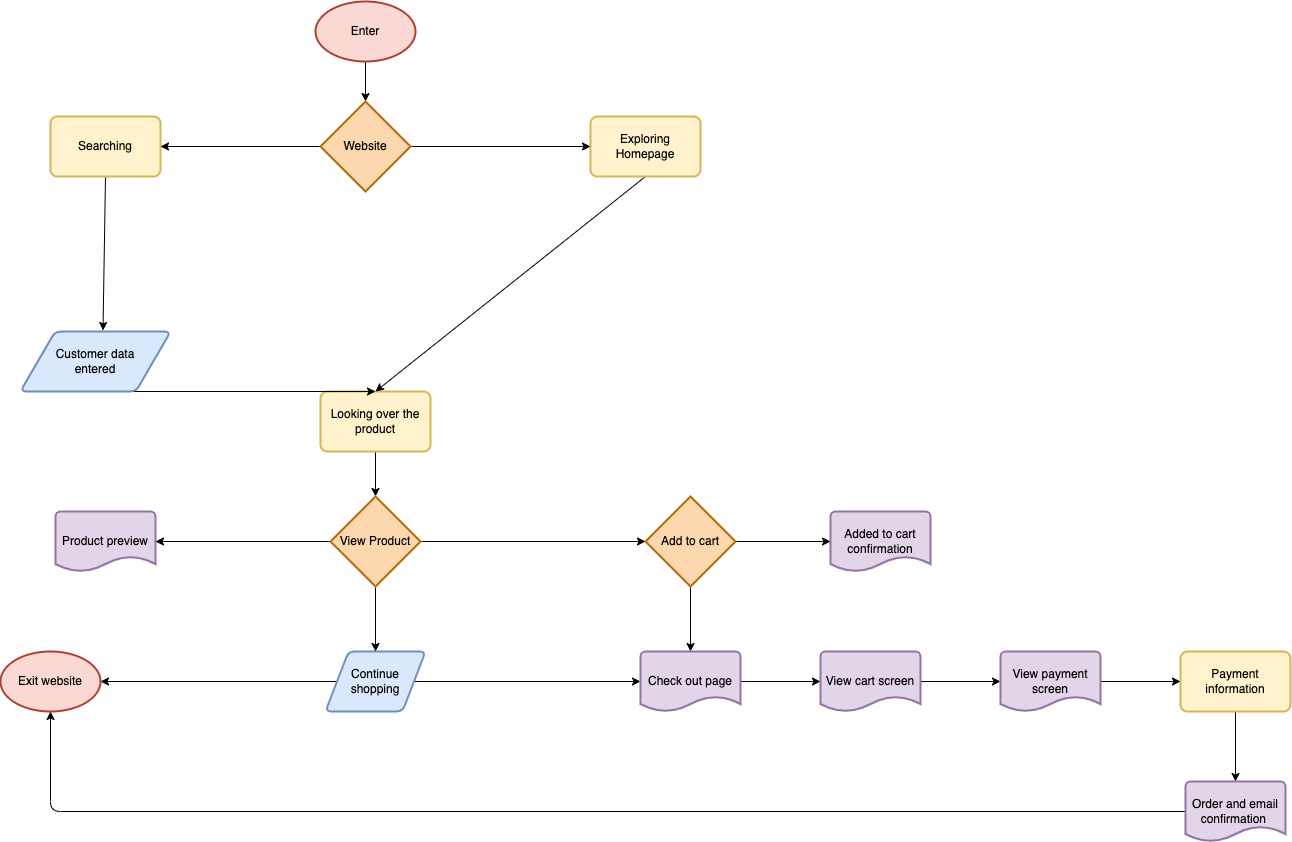

The diagram above was exported from draw.io. Its source (the exported page's mxGraphModel, read from the mxfile embedded in the PNG):
<mxGraphModel dx="1831" dy="2031" grid="1" gridSize="10" guides="1" tooltips="1" connect="1" arrows="1" fold="1" page="1" pageScale="1" pageWidth="1600" pageHeight="900" math="0" shadow="0">
  <root>
    <mxCell id="0" />
    <mxCell id="1" parent="0" />
    <mxCell id="74" style="edgeStyle=none;html=1;exitX=0.5;exitY=1;exitDx=0;exitDy=0;exitPerimeter=0;fontColor=#000000;" edge="1" parent="1" source="13" target="73">
      <mxGeometry relative="1" as="geometry" />
    </mxCell>
    <mxCell id="13" value="&lt;font color=&quot;#000000&quot;&gt;Enter&lt;/font&gt;" style="strokeWidth=2;html=1;shape=mxgraph.flowchart.start_1;whiteSpace=wrap;fillColor=#fad9d5;strokeColor=#ae4132;" vertex="1" parent="1">
      <mxGeometry x="525" y="-870" width="100" height="60" as="geometry" />
    </mxCell>
    <mxCell id="83" style="edgeStyle=none;html=1;exitX=0.5;exitY=1;exitDx=0;exitDy=0;fontColor=#000000;" edge="1" parent="1" source="27" target="82">
      <mxGeometry relative="1" as="geometry" />
    </mxCell>
    <mxCell id="27" value="&lt;font color=&quot;#000000&quot;&gt;Looking over the product&lt;/font&gt;" style="rounded=1;whiteSpace=wrap;html=1;absoluteArcSize=1;arcSize=14;strokeWidth=2;fillColor=#fff2cc;strokeColor=#d6b656;" vertex="1" parent="1">
      <mxGeometry x="530" y="-480" width="110" height="60" as="geometry" />
    </mxCell>
    <mxCell id="35" style="edgeStyle=none;html=1;exitX=0.5;exitY=1;exitDx=0;exitDy=0;entryX=0.5;entryY=0;entryDx=0;entryDy=0;fontColor=#000000;" edge="1" parent="1" source="72" target="27">
      <mxGeometry relative="1" as="geometry">
        <mxPoint x="755" y="-630" as="sourcePoint" />
      </mxGeometry>
    </mxCell>
    <mxCell id="38" value="&lt;font color=&quot;#000000&quot;&gt;Added to cart confirmation&lt;/font&gt;" style="strokeWidth=2;html=1;shape=mxgraph.flowchart.document2;whiteSpace=wrap;size=0.25;fillColor=#e1d5e7;strokeColor=#9673a6;" vertex="1" parent="1">
      <mxGeometry x="1040" y="-360" width="100" height="60" as="geometry" />
    </mxCell>
    <mxCell id="55" style="edgeStyle=none;html=1;exitX=0;exitY=0.5;exitDx=0;exitDy=0;entryX=1;entryY=0.5;entryDx=0;entryDy=0;entryPerimeter=0;fontColor=#000000;" edge="1" parent="1" source="42" target="53">
      <mxGeometry relative="1" as="geometry" />
    </mxCell>
    <mxCell id="92" style="edgeStyle=none;html=1;exitX=1;exitY=0.5;exitDx=0;exitDy=0;entryX=0;entryY=0.5;entryDx=0;entryDy=0;entryPerimeter=0;fontColor=#000000;" edge="1" parent="1" source="42" target="68">
      <mxGeometry relative="1" as="geometry" />
    </mxCell>
    <mxCell id="42" value="&lt;font color=&quot;#000000&quot;&gt;Continue&lt;br&gt;shopping&lt;/font&gt;" style="shape=parallelogram;html=1;strokeWidth=2;perimeter=parallelogramPerimeter;whiteSpace=wrap;rounded=1;arcSize=12;size=0.23;labelBackgroundColor=none;fillColor=#dae8fc;strokeColor=#6c8ebf;" vertex="1" parent="1">
      <mxGeometry x="535" y="-220" width="100" height="60" as="geometry" />
    </mxCell>
    <mxCell id="53" value="&lt;font color=&quot;#000000&quot;&gt;Exit website&lt;/font&gt;" style="strokeWidth=2;html=1;shape=mxgraph.flowchart.start_1;whiteSpace=wrap;fillColor=#fad9d5;strokeColor=#ae4132;" vertex="1" parent="1">
      <mxGeometry x="210" y="-220" width="100" height="60" as="geometry" />
    </mxCell>
    <mxCell id="99" style="edgeStyle=none;html=1;exitX=0.5;exitY=1;exitDx=0;exitDy=0;fontColor=#000000;" edge="1" parent="1" source="62" target="64">
      <mxGeometry relative="1" as="geometry" />
    </mxCell>
    <mxCell id="62" value="&lt;font color=&quot;#000000&quot;&gt;Payment information&lt;/font&gt;" style="rounded=1;whiteSpace=wrap;html=1;absoluteArcSize=1;arcSize=14;strokeWidth=2;fillColor=#fff2cc;strokeColor=#d6b656;" vertex="1" parent="1">
      <mxGeometry x="1390" y="-220" width="110" height="60" as="geometry" />
    </mxCell>
    <mxCell id="100" style="edgeStyle=none;html=1;exitX=0;exitY=0.5;exitDx=0;exitDy=0;exitPerimeter=0;fontColor=#000000;entryX=0.5;entryY=1;entryDx=0;entryDy=0;entryPerimeter=0;" edge="1" parent="1" source="64" target="53">
      <mxGeometry relative="1" as="geometry">
        <mxPoint x="247.33333333333334" y="-70" as="targetPoint" />
        <Array as="points">
          <mxPoint x="260" y="-60" />
        </Array>
      </mxGeometry>
    </mxCell>
    <mxCell id="64" value="&lt;font color=&quot;#000000&quot;&gt;Order and email confirmation&amp;nbsp;&lt;/font&gt;" style="strokeWidth=2;html=1;shape=mxgraph.flowchart.document2;whiteSpace=wrap;size=0.25;fillColor=#e1d5e7;strokeColor=#9673a6;" vertex="1" parent="1">
      <mxGeometry x="1395" y="-90" width="100" height="60" as="geometry" />
    </mxCell>
    <mxCell id="65" value="&lt;font color=&quot;#000000&quot;&gt;Product preview&lt;/font&gt;" style="strokeWidth=2;html=1;shape=mxgraph.flowchart.document2;whiteSpace=wrap;size=0.25;fillColor=#e1d5e7;strokeColor=#9673a6;" vertex="1" parent="1">
      <mxGeometry x="265" y="-360" width="100" height="60" as="geometry" />
    </mxCell>
    <mxCell id="67" style="edgeStyle=none;html=1;exitX=0.5;exitY=1;exitDx=0;exitDy=0;exitPerimeter=0;entryX=0.5;entryY=0;entryDx=0;entryDy=0;entryPerimeter=0;fontColor=#000000;" edge="1" parent="1" source="66" target="68">
      <mxGeometry relative="1" as="geometry">
        <mxPoint x="920" y="-140" as="targetPoint" />
      </mxGeometry>
    </mxCell>
    <mxCell id="75" style="edgeStyle=none;html=1;exitX=1;exitY=0.5;exitDx=0;exitDy=0;exitPerimeter=0;entryX=0;entryY=0.5;entryDx=0;entryDy=0;entryPerimeter=0;fontColor=#000000;" edge="1" parent="1" source="66" target="38">
      <mxGeometry relative="1" as="geometry" />
    </mxCell>
    <mxCell id="66" value="&lt;font color=&quot;#000000&quot;&gt;Add to cart&lt;/font&gt;" style="strokeWidth=2;html=1;shape=mxgraph.flowchart.decision;whiteSpace=wrap;fillColor=#fad7ac;strokeColor=#b46504;" vertex="1" parent="1">
      <mxGeometry x="855" y="-375" width="90" height="90" as="geometry" />
    </mxCell>
    <mxCell id="95" style="edgeStyle=none;html=1;exitX=1;exitY=0.5;exitDx=0;exitDy=0;exitPerimeter=0;entryX=0;entryY=0.5;entryDx=0;entryDy=0;entryPerimeter=0;fontColor=#000000;" edge="1" parent="1" source="68" target="93">
      <mxGeometry relative="1" as="geometry" />
    </mxCell>
    <mxCell id="68" value="&lt;font color=&quot;#000000&quot;&gt;Check out page&lt;/font&gt;" style="strokeWidth=2;html=1;shape=mxgraph.flowchart.document2;whiteSpace=wrap;size=0.25;fillColor=#e1d5e7;strokeColor=#9673a6;" vertex="1" parent="1">
      <mxGeometry x="850" y="-220" width="100" height="60" as="geometry" />
    </mxCell>
    <mxCell id="81" style="edgeStyle=none;html=1;exitX=0.5;exitY=1;exitDx=0;exitDy=0;entryX=0.55;entryY=-0.017;entryDx=0;entryDy=0;entryPerimeter=0;fontColor=#000000;" edge="1" parent="1" source="71" target="76">
      <mxGeometry relative="1" as="geometry" />
    </mxCell>
    <mxCell id="71" value="&lt;font color=&quot;#000000&quot;&gt;Searching&lt;/font&gt;" style="rounded=1;whiteSpace=wrap;html=1;absoluteArcSize=1;arcSize=14;strokeWidth=2;fillColor=#fff2cc;strokeColor=#d6b656;" vertex="1" parent="1">
      <mxGeometry x="260" y="-755" width="110" height="60" as="geometry" />
    </mxCell>
    <mxCell id="72" value="&lt;span style=&quot;color: rgb(0 , 0 , 0)&quot;&gt;Exploring Homepage&lt;/span&gt;" style="rounded=1;whiteSpace=wrap;html=1;absoluteArcSize=1;arcSize=14;strokeWidth=2;fillColor=#fff2cc;strokeColor=#d6b656;" vertex="1" parent="1">
      <mxGeometry x="800" y="-755" width="110" height="60" as="geometry" />
    </mxCell>
    <mxCell id="79" style="edgeStyle=none;html=1;exitX=0;exitY=0.5;exitDx=0;exitDy=0;exitPerimeter=0;entryX=1;entryY=0.5;entryDx=0;entryDy=0;fontColor=#000000;" edge="1" parent="1" source="73" target="71">
      <mxGeometry relative="1" as="geometry" />
    </mxCell>
    <mxCell id="80" style="edgeStyle=none;html=1;exitX=1;exitY=0.5;exitDx=0;exitDy=0;exitPerimeter=0;entryX=0;entryY=0.5;entryDx=0;entryDy=0;fontColor=#000000;" edge="1" parent="1" source="73" target="72">
      <mxGeometry relative="1" as="geometry" />
    </mxCell>
    <mxCell id="73" value="&lt;font color=&quot;#000000&quot;&gt;Website&lt;/font&gt;" style="strokeWidth=2;html=1;shape=mxgraph.flowchart.decision;whiteSpace=wrap;fillColor=#fad7ac;strokeColor=#b46504;" vertex="1" parent="1">
      <mxGeometry x="530" y="-770" width="90" height="90" as="geometry" />
    </mxCell>
    <mxCell id="78" style="edgeStyle=none;html=1;exitX=0.5;exitY=1;exitDx=0;exitDy=0;entryX=0.5;entryY=0;entryDx=0;entryDy=0;fontColor=#000000;" edge="1" parent="1" source="76" target="27">
      <mxGeometry relative="1" as="geometry" />
    </mxCell>
    <mxCell id="76" value="&lt;font color=&quot;#000000&quot;&gt;Customer data&lt;br&gt;entered&lt;br&gt;&lt;/font&gt;" style="shape=parallelogram;html=1;strokeWidth=2;perimeter=parallelogramPerimeter;whiteSpace=wrap;rounded=1;arcSize=12;size=0.23;labelBackgroundColor=none;fillColor=#dae8fc;strokeColor=#6c8ebf;" vertex="1" parent="1">
      <mxGeometry x="230" y="-540" width="150" height="60" as="geometry" />
    </mxCell>
    <mxCell id="85" style="edgeStyle=none;html=1;exitX=0.5;exitY=1;exitDx=0;exitDy=0;exitPerimeter=0;entryX=0.5;entryY=0;entryDx=0;entryDy=0;fontColor=#000000;" edge="1" parent="1" source="82" target="42">
      <mxGeometry relative="1" as="geometry" />
    </mxCell>
    <mxCell id="90" style="edgeStyle=none;html=1;exitX=0;exitY=0.5;exitDx=0;exitDy=0;exitPerimeter=0;entryX=1;entryY=0.5;entryDx=0;entryDy=0;entryPerimeter=0;fontColor=#000000;" edge="1" parent="1" source="82" target="65">
      <mxGeometry relative="1" as="geometry" />
    </mxCell>
    <mxCell id="91" style="edgeStyle=none;html=1;exitX=1;exitY=0.5;exitDx=0;exitDy=0;exitPerimeter=0;fontColor=#000000;" edge="1" parent="1" source="82" target="66">
      <mxGeometry relative="1" as="geometry" />
    </mxCell>
    <mxCell id="82" value="&lt;font color=&quot;#000000&quot;&gt;View Product&lt;/font&gt;" style="strokeWidth=2;html=1;shape=mxgraph.flowchart.decision;whiteSpace=wrap;fillColor=#fad7ac;strokeColor=#b46504;" vertex="1" parent="1">
      <mxGeometry x="540" y="-375" width="90" height="90" as="geometry" />
    </mxCell>
    <mxCell id="96" style="edgeStyle=none;html=1;exitX=1;exitY=0.5;exitDx=0;exitDy=0;exitPerimeter=0;entryX=0;entryY=0.5;entryDx=0;entryDy=0;entryPerimeter=0;fontColor=#000000;" edge="1" parent="1" source="93" target="94">
      <mxGeometry relative="1" as="geometry" />
    </mxCell>
    <mxCell id="93" value="&lt;font color=&quot;#000000&quot;&gt;View cart screen&lt;/font&gt;" style="strokeWidth=2;html=1;shape=mxgraph.flowchart.document2;whiteSpace=wrap;size=0.25;fillColor=#e1d5e7;strokeColor=#9673a6;" vertex="1" parent="1">
      <mxGeometry x="1030" y="-220" width="100" height="60" as="geometry" />
    </mxCell>
    <mxCell id="97" style="edgeStyle=none;html=1;exitX=1;exitY=0.5;exitDx=0;exitDy=0;exitPerimeter=0;fontColor=#000000;" edge="1" parent="1" source="94" target="62">
      <mxGeometry relative="1" as="geometry" />
    </mxCell>
    <mxCell id="94" value="&lt;font color=&quot;#000000&quot;&gt;View payment screen&lt;/font&gt;" style="strokeWidth=2;html=1;shape=mxgraph.flowchart.document2;whiteSpace=wrap;size=0.25;fillColor=#e1d5e7;strokeColor=#9673a6;" vertex="1" parent="1">
      <mxGeometry x="1210" y="-220" width="100" height="60" as="geometry" />
    </mxCell>
  </root>
</mxGraphModel>